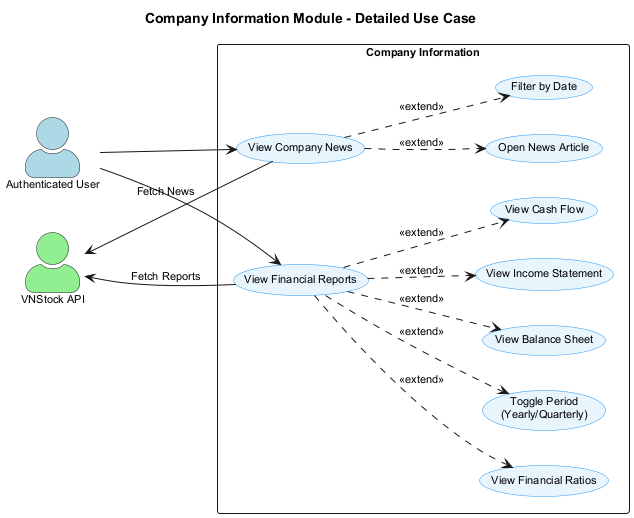

The diagram above was rendered by PlantUML. Its source (embedded in the PNG):
@startuml Company Information Use Case
skinparam backgroundColor white
skinparam actorStyle awesome
skinparam packageStyle rectangle
skinparam defaultFontName Arial
skinparam defaultFontSize 11
skinparam usecaseBackgroundColor #E8F4FD
skinparam usecaseBorderColor #2196F3

title Company Information Module - Detailed Use Case

left to right direction

actor "Authenticated User" as User #LightBlue
actor "VNStock API" as VNStock #LightGreen

rectangle "Company Information" as CI {
    usecase "View Company News" as UC1
    usecase "Open News Article" as UC2
    usecase "Filter by Date" as UC3
    
    UC1 ..> UC2 : <<extend>>
    UC1 ..> UC3 : <<extend>>

    usecase "View Financial Reports" as UC4
    usecase "View Balance Sheet" as UC5
    usecase "View Income Statement" as UC6
    usecase "View Cash Flow" as UC7
    usecase "View Financial Ratios" as UC8
    usecase "Toggle Period\n(Yearly/Quarterly)" as UC9
    
    UC4 ..> UC5 : <<extend>>
    UC4 ..> UC6 : <<extend>>
    UC4 ..> UC7 : <<extend>>
    UC4 ..> UC8 : <<extend>>
    UC4 ..> UC9 : <<extend>>
}

User --> UC1
User --> UC4

VNStock <-- UC1 : Fetch News
VNStock <-- UC4 : Fetch Reports

@enduml